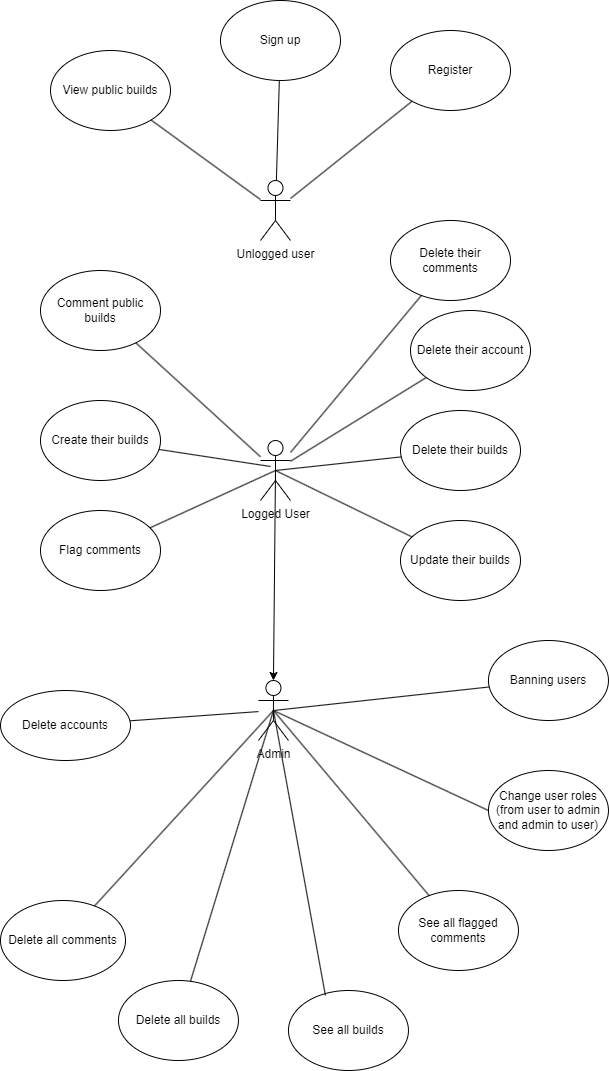

The diagram above was exported from draw.io. Its source (the exported page's mxGraphModel, read from the mxfile embedded in the PNG):
<mxGraphModel dx="2221" dy="820" grid="1" gridSize="10" guides="1" tooltips="1" connect="1" arrows="1" fold="1" page="1" pageScale="1" pageWidth="850" pageHeight="1100" math="0" shadow="0" extFonts="Permanent Marker^https://fonts.googleapis.com/css?family=Permanent+Marker">
  <root>
    <mxCell id="0" />
    <mxCell id="1" parent="0" />
    <mxCell id="DZEz965tutCFxW_SBjen-1" value="Unlogged user" style="shape=umlActor;verticalLabelPosition=bottom;verticalAlign=top;html=1;outlineConnect=0;" vertex="1" parent="1">
      <mxGeometry x="130" y="190" width="30" height="60" as="geometry" />
    </mxCell>
    <mxCell id="DZEz965tutCFxW_SBjen-2" value="Logged User" style="shape=umlActor;verticalLabelPosition=bottom;verticalAlign=top;html=1;outlineConnect=0;" vertex="1" parent="1">
      <mxGeometry x="130" y="450" width="30" height="60" as="geometry" />
    </mxCell>
    <mxCell id="DZEz965tutCFxW_SBjen-5" value="Admin" style="shape=umlActor;verticalLabelPosition=bottom;verticalAlign=top;html=1;outlineConnect=0;" vertex="1" parent="1">
      <mxGeometry x="127.96" y="690" width="30" height="60" as="geometry" />
    </mxCell>
    <mxCell id="DZEz965tutCFxW_SBjen-6" value="View public builds" style="ellipse;whiteSpace=wrap;html=1;" vertex="1" parent="1">
      <mxGeometry x="-80" y="60" width="120" height="80" as="geometry" />
    </mxCell>
    <mxCell id="DZEz965tutCFxW_SBjen-7" value="Comment public builds" style="ellipse;whiteSpace=wrap;html=1;" vertex="1" parent="1">
      <mxGeometry x="-90" y="280" width="120" height="80" as="geometry" />
    </mxCell>
    <mxCell id="DZEz965tutCFxW_SBjen-8" value="Delete their comments" style="ellipse;whiteSpace=wrap;html=1;" vertex="1" parent="1">
      <mxGeometry x="260" y="230" width="120" height="80" as="geometry" />
    </mxCell>
    <mxCell id="DZEz965tutCFxW_SBjen-9" value="Delete their builds" style="ellipse;whiteSpace=wrap;html=1;" vertex="1" parent="1">
      <mxGeometry x="270" y="420" width="120" height="80" as="geometry" />
    </mxCell>
    <mxCell id="DZEz965tutCFxW_SBjen-10" value="Update their builds" style="ellipse;whiteSpace=wrap;html=1;" vertex="1" parent="1">
      <mxGeometry x="270" y="530" width="120" height="80" as="geometry" />
    </mxCell>
    <mxCell id="DZEz965tutCFxW_SBjen-11" value="Flag comments" style="ellipse;whiteSpace=wrap;html=1;" vertex="1" parent="1">
      <mxGeometry x="-90" y="520" width="120" height="80" as="geometry" />
    </mxCell>
    <mxCell id="DZEz965tutCFxW_SBjen-12" value="Create their builds" style="ellipse;whiteSpace=wrap;html=1;" vertex="1" parent="1">
      <mxGeometry x="-90" y="410" width="120" height="80" as="geometry" />
    </mxCell>
    <mxCell id="DZEz965tutCFxW_SBjen-13" value="Change user roles (from user to admin and admin to user)" style="ellipse;whiteSpace=wrap;html=1;" vertex="1" parent="1">
      <mxGeometry x="357.96" y="780" width="120" height="80" as="geometry" />
    </mxCell>
    <mxCell id="DZEz965tutCFxW_SBjen-14" value="See all flagged comments" style="ellipse;whiteSpace=wrap;html=1;" vertex="1" parent="1">
      <mxGeometry x="267.96" y="900" width="120" height="80" as="geometry" />
    </mxCell>
    <mxCell id="DZEz965tutCFxW_SBjen-15" value="Delete all comments" style="ellipse;whiteSpace=wrap;html=1;" vertex="1" parent="1">
      <mxGeometry x="-130" y="910" width="125" height="80" as="geometry" />
    </mxCell>
    <mxCell id="DZEz965tutCFxW_SBjen-16" value="Delete all builds" style="ellipse;whiteSpace=wrap;html=1;" vertex="1" parent="1">
      <mxGeometry x="-12.04" y="990" width="120" height="80" as="geometry" />
    </mxCell>
    <mxCell id="DZEz965tutCFxW_SBjen-17" value="Banning users" style="ellipse;whiteSpace=wrap;html=1;" vertex="1" parent="1">
      <mxGeometry x="357.96" y="650" width="120" height="80" as="geometry" />
    </mxCell>
    <mxCell id="DZEz965tutCFxW_SBjen-18" value="See all builds" style="ellipse;whiteSpace=wrap;html=1;" vertex="1" parent="1">
      <mxGeometry x="157.96" y="1000" width="120" height="80" as="geometry" />
    </mxCell>
    <mxCell id="DZEz965tutCFxW_SBjen-27" value="" style="endArrow=none;html=1;rounded=0;exitX=0.5;exitY=0.5;exitDx=0;exitDy=0;exitPerimeter=0;" edge="1" parent="1" source="DZEz965tutCFxW_SBjen-5" target="DZEz965tutCFxW_SBjen-17">
      <mxGeometry width="50" height="50" relative="1" as="geometry">
        <mxPoint x="187.96" y="745" as="sourcePoint" />
        <mxPoint x="237.96" y="695" as="targetPoint" />
      </mxGeometry>
    </mxCell>
    <mxCell id="DZEz965tutCFxW_SBjen-28" value="" style="endArrow=none;html=1;rounded=0;exitX=0.5;exitY=0.5;exitDx=0;exitDy=0;exitPerimeter=0;entryX=0;entryY=0.5;entryDx=0;entryDy=0;" edge="1" parent="1" source="DZEz965tutCFxW_SBjen-5" target="DZEz965tutCFxW_SBjen-13">
      <mxGeometry width="50" height="50" relative="1" as="geometry">
        <mxPoint x="152.96" y="730" as="sourcePoint" />
        <mxPoint x="368.96" y="706" as="targetPoint" />
      </mxGeometry>
    </mxCell>
    <mxCell id="DZEz965tutCFxW_SBjen-29" value="" style="endArrow=none;html=1;rounded=0;exitX=0.5;exitY=0.5;exitDx=0;exitDy=0;exitPerimeter=0;" edge="1" parent="1" source="DZEz965tutCFxW_SBjen-5" target="DZEz965tutCFxW_SBjen-14">
      <mxGeometry width="50" height="50" relative="1" as="geometry">
        <mxPoint x="152.96" y="730" as="sourcePoint" />
        <mxPoint x="367.96" y="830" as="targetPoint" />
      </mxGeometry>
    </mxCell>
    <mxCell id="DZEz965tutCFxW_SBjen-30" value="" style="endArrow=none;html=1;rounded=0;exitX=0.5;exitY=0.5;exitDx=0;exitDy=0;exitPerimeter=0;entryX=0.308;entryY=0.063;entryDx=0;entryDy=0;entryPerimeter=0;" edge="1" parent="1" source="DZEz965tutCFxW_SBjen-5" target="DZEz965tutCFxW_SBjen-18">
      <mxGeometry width="50" height="50" relative="1" as="geometry">
        <mxPoint x="152.96" y="730" as="sourcePoint" />
        <mxPoint x="308.96" y="915" as="targetPoint" />
      </mxGeometry>
    </mxCell>
    <mxCell id="DZEz965tutCFxW_SBjen-31" value="" style="endArrow=none;html=1;rounded=0;exitX=0.5;exitY=0.5;exitDx=0;exitDy=0;exitPerimeter=0;" edge="1" parent="1" source="DZEz965tutCFxW_SBjen-5" target="DZEz965tutCFxW_SBjen-16">
      <mxGeometry width="50" height="50" relative="1" as="geometry">
        <mxPoint x="162.96" y="740" as="sourcePoint" />
        <mxPoint x="318.96" y="925" as="targetPoint" />
      </mxGeometry>
    </mxCell>
    <mxCell id="DZEz965tutCFxW_SBjen-32" value="" style="endArrow=none;html=1;rounded=0;exitX=0.5;exitY=0.5;exitDx=0;exitDy=0;exitPerimeter=0;" edge="1" parent="1" source="DZEz965tutCFxW_SBjen-5" target="DZEz965tutCFxW_SBjen-15">
      <mxGeometry width="50" height="50" relative="1" as="geometry">
        <mxPoint x="172.96" y="750" as="sourcePoint" />
        <mxPoint x="-20.004682185137234" y="914.7481690596796" as="targetPoint" />
      </mxGeometry>
    </mxCell>
    <mxCell id="DZEz965tutCFxW_SBjen-35" value="Sign up" style="ellipse;whiteSpace=wrap;html=1;" vertex="1" parent="1">
      <mxGeometry x="90" y="10" width="120" height="80" as="geometry" />
    </mxCell>
    <mxCell id="DZEz965tutCFxW_SBjen-36" value="Register" style="ellipse;whiteSpace=wrap;html=1;" vertex="1" parent="1">
      <mxGeometry x="260" y="40" width="120" height="80" as="geometry" />
    </mxCell>
    <mxCell id="DZEz965tutCFxW_SBjen-37" value="" style="endArrow=none;html=1;rounded=0;" edge="1" parent="1" source="DZEz965tutCFxW_SBjen-1" target="DZEz965tutCFxW_SBjen-35">
      <mxGeometry width="50" height="50" relative="1" as="geometry">
        <mxPoint x="480" y="410" as="sourcePoint" />
        <mxPoint x="530" y="360" as="targetPoint" />
      </mxGeometry>
    </mxCell>
    <mxCell id="DZEz965tutCFxW_SBjen-38" value="" style="endArrow=none;html=1;rounded=0;" edge="1" parent="1" source="DZEz965tutCFxW_SBjen-1" target="DZEz965tutCFxW_SBjen-36">
      <mxGeometry width="50" height="50" relative="1" as="geometry">
        <mxPoint x="156" y="200" as="sourcePoint" />
        <mxPoint x="159" y="100" as="targetPoint" />
      </mxGeometry>
    </mxCell>
    <mxCell id="DZEz965tutCFxW_SBjen-39" value="" style="endArrow=none;html=1;rounded=0;" edge="1" parent="1" source="DZEz965tutCFxW_SBjen-1" target="DZEz965tutCFxW_SBjen-6">
      <mxGeometry width="50" height="50" relative="1" as="geometry">
        <mxPoint x="140" y="220" as="sourcePoint" />
        <mxPoint x="292" y="121" as="targetPoint" />
      </mxGeometry>
    </mxCell>
    <mxCell id="DZEz965tutCFxW_SBjen-40" value="" style="endArrow=none;html=1;rounded=0;" edge="1" parent="1" source="DZEz965tutCFxW_SBjen-2" target="DZEz965tutCFxW_SBjen-7">
      <mxGeometry width="50" height="50" relative="1" as="geometry">
        <mxPoint x="480" y="410" as="sourcePoint" />
        <mxPoint x="530" y="360" as="targetPoint" />
      </mxGeometry>
    </mxCell>
    <mxCell id="DZEz965tutCFxW_SBjen-41" value="" style="endArrow=none;html=1;rounded=0;" edge="1" parent="1" target="DZEz965tutCFxW_SBjen-12">
      <mxGeometry width="50" height="50" relative="1" as="geometry">
        <mxPoint x="140" y="476" as="sourcePoint" />
        <mxPoint x="15" y="362" as="targetPoint" />
      </mxGeometry>
    </mxCell>
    <mxCell id="DZEz965tutCFxW_SBjen-42" value="" style="endArrow=none;html=1;rounded=0;exitX=0.5;exitY=0.5;exitDx=0;exitDy=0;exitPerimeter=0;" edge="1" parent="1" source="DZEz965tutCFxW_SBjen-2" target="DZEz965tutCFxW_SBjen-11">
      <mxGeometry width="50" height="50" relative="1" as="geometry">
        <mxPoint x="150" y="486" as="sourcePoint" />
        <mxPoint x="38" y="469" as="targetPoint" />
      </mxGeometry>
    </mxCell>
    <mxCell id="DZEz965tutCFxW_SBjen-43" value="" style="endArrow=none;html=1;rounded=0;entryX=0.5;entryY=0.5;entryDx=0;entryDy=0;entryPerimeter=0;" edge="1" parent="1" source="DZEz965tutCFxW_SBjen-10" target="DZEz965tutCFxW_SBjen-2">
      <mxGeometry width="50" height="50" relative="1" as="geometry">
        <mxPoint x="155" y="490" as="sourcePoint" />
        <mxPoint x="29" y="547" as="targetPoint" />
      </mxGeometry>
    </mxCell>
    <mxCell id="DZEz965tutCFxW_SBjen-44" value="" style="endArrow=none;html=1;rounded=0;entryX=0.5;entryY=0.5;entryDx=0;entryDy=0;entryPerimeter=0;" edge="1" parent="1" source="DZEz965tutCFxW_SBjen-9" target="DZEz965tutCFxW_SBjen-2">
      <mxGeometry width="50" height="50" relative="1" as="geometry">
        <mxPoint x="292" y="556" as="sourcePoint" />
        <mxPoint x="155" y="490" as="targetPoint" />
      </mxGeometry>
    </mxCell>
    <mxCell id="DZEz965tutCFxW_SBjen-45" value="" style="endArrow=none;html=1;rounded=0;" edge="1" parent="1" source="DZEz965tutCFxW_SBjen-8" target="DZEz965tutCFxW_SBjen-2">
      <mxGeometry width="50" height="50" relative="1" as="geometry">
        <mxPoint x="281" y="476" as="sourcePoint" />
        <mxPoint x="140" y="480" as="targetPoint" />
      </mxGeometry>
    </mxCell>
    <mxCell id="DZEz965tutCFxW_SBjen-50" value="" style="endArrow=classic;html=1;rounded=0;entryX=0.5;entryY=0;entryDx=0;entryDy=0;entryPerimeter=0;exitX=0.5;exitY=0.5;exitDx=0;exitDy=0;exitPerimeter=0;" edge="1" parent="1" source="DZEz965tutCFxW_SBjen-2" target="DZEz965tutCFxW_SBjen-5">
      <mxGeometry width="50" height="50" relative="1" as="geometry">
        <mxPoint x="310" y="670" as="sourcePoint" />
        <mxPoint x="360" y="620" as="targetPoint" />
      </mxGeometry>
    </mxCell>
    <mxCell id="DZEz965tutCFxW_SBjen-51" value="Delete accounts" style="ellipse;whiteSpace=wrap;html=1;" vertex="1" parent="1">
      <mxGeometry x="-130" y="700" width="130" height="70" as="geometry" />
    </mxCell>
    <mxCell id="DZEz965tutCFxW_SBjen-52" value="Delete their account" style="ellipse;whiteSpace=wrap;html=1;" vertex="1" parent="1">
      <mxGeometry x="280" y="320" width="120" height="80" as="geometry" />
    </mxCell>
    <mxCell id="DZEz965tutCFxW_SBjen-53" value="" style="endArrow=none;html=1;rounded=0;" edge="1" parent="1" source="DZEz965tutCFxW_SBjen-52" target="DZEz965tutCFxW_SBjen-2">
      <mxGeometry width="50" height="50" relative="1" as="geometry">
        <mxPoint x="301" y="315" as="sourcePoint" />
        <mxPoint x="170" y="472" as="targetPoint" />
      </mxGeometry>
    </mxCell>
    <mxCell id="DZEz965tutCFxW_SBjen-54" value="" style="endArrow=none;html=1;rounded=0;" edge="1" parent="1" source="DZEz965tutCFxW_SBjen-5" target="DZEz965tutCFxW_SBjen-51">
      <mxGeometry width="50" height="50" relative="1" as="geometry">
        <mxPoint x="153" y="730" as="sourcePoint" />
        <mxPoint x="-10.004682185137234" y="924.7481690596796" as="targetPoint" />
      </mxGeometry>
    </mxCell>
  </root>
</mxGraphModel>